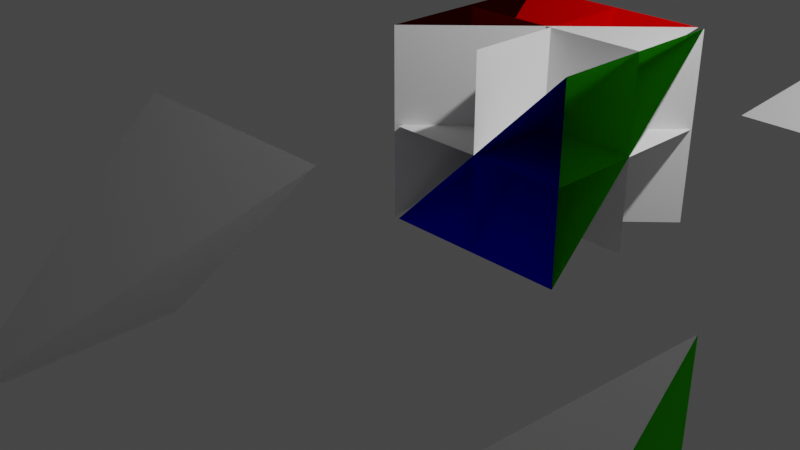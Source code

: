 # Source: Homeo_S1_Diagonal_Action_on_T3.blend  (saved by Blender 3.1.7; exported with 4.5.12 LTS)
import bpy
from mathutils import Matrix  # noqa: F401  (used for matrix-valued properties, if any)

bpy.ops.wm.read_factory_settings(use_empty=True)
scene = bpy.context.scene
scene.name = 'Scene'

# ---- collections
col_collection = bpy.data.collections.new('Collection'); scene.collection.children.link(col_collection)

# ---- materials (node trees are filled in below, after node groups)
mat_material = bpy.data.materials.new('Material')
mat_material.alpha_threshold = 0.0
mat_material.use_transparent_shadow = False
mat_material.pass_index = 3
mat_material.line_color = (0.0, 0.0, 0.0, 1.0)
mat_red = bpy.data.materials.new('Red')
mat_red.surface_render_method = 'BLENDED'
mat_red.blend_method = 'BLEND'
mat_red.refraction_depth = 0.8
mat_red.pass_index = 3
mat_red.diffuse_color = (0.8, 0.01746, 0.0, 1.0)
mat_blue = bpy.data.materials.new('Blue')
mat_blue.surface_render_method = 'BLENDED'
mat_blue.blend_method = 'BLEND'
mat_blue.use_sss_translucency = True
mat_blue.use_thickness_from_shadow = True
mat_blue.pass_index = 20
mat_yellow = bpy.data.materials.new('Yellow')
mat_yellow.surface_render_method = 'BLENDED'
mat_yellow.blend_method = 'BLEND'
mat_yellow.use_transparent_shadow = False
mat_yellow.pass_index = 4
mat_material_001 = bpy.data.materials.new('Material.001')
mat_material_001.alpha_threshold = 0.0
mat_material_001.use_transparent_shadow = False
mat_material_001.pass_index = 3
mat_material_001.line_color = (0.0, 0.0, 0.0, 1.0)
mat_red_001 = bpy.data.materials.new('Red.001')
mat_red_001.surface_render_method = 'BLENDED'
mat_red_001.blend_method = 'BLEND'
mat_red_001.refraction_depth = 0.8
mat_red_001.pass_index = 3
mat_red_001.diffuse_color = (0.8, 0.01746, 0.0, 1.0)
mat_blue_001 = bpy.data.materials.new('Blue.001')
mat_blue_001.surface_render_method = 'BLENDED'
mat_blue_001.blend_method = 'BLEND'
mat_blue_001.use_sss_translucency = True
mat_blue_001.use_thickness_from_shadow = True
mat_blue_001.pass_index = 20
mat_yellow_001 = bpy.data.materials.new('Yellow.001')
mat_yellow_001.surface_render_method = 'BLENDED'
mat_yellow_001.blend_method = 'BLEND'
mat_yellow_001.use_transparent_shadow = False
mat_yellow_001.pass_index = 4

# ---- material node trees
mat_red.use_nodes = True; mat_red.node_tree.nodes.clear()
_N = mat_red.node_tree.nodes; _L = mat_red.node_tree.links
n0 = _N.new('ShaderNodeOutputMaterial'); n0.name = 'Material Output'; n0.location = (300, 300)
n0.target = 'CYCLES'
n1 = _N.new('ShaderNodeBsdfTransparent'); n1.name = 'Transparent BSDF'; n1.location = (10, 300)
n1.inputs[0].default_value = (0.8, 0.0, 0.005676, 1.0)
n2 = _N.new('ShaderNodeOutputMaterial'); n2.name = 'Material Output.001'; n2.location = (0, 0)
n2.target = 'EEVEE'
n3 = _N.new('ShaderNodeMixShader'); n3.name = 'Mix Shader'; n3.location = (0, 0)
n3.label = 'Disable Shadow'
n3.hide = True
n4 = _N.new('ShaderNodeLightPath'); n4.name = 'Light Path'; n4.location = (0, 0)
n4.hide = True
n5 = _N.new('ShaderNodeBsdfTransparent'); n5.name = 'Transparent BSDF.001'; n5.location = (0, 0)
n5.hide = True
_L.new(n1.outputs[0], n0.inputs[0])
_L.new(n1.outputs[0], n3.inputs[1])
_L.new(n3.outputs[0], n2.inputs[0])
_L.new(n4.outputs[1], n3.inputs[0])
_L.new(n5.outputs[0], n3.inputs[2])
n0.is_active_output = True
mat_blue.use_nodes = True; mat_blue.node_tree.nodes.clear()
_N = mat_blue.node_tree.nodes; _L = mat_blue.node_tree.links
n0 = _N.new('ShaderNodeOutputMaterial'); n0.name = 'Material Output'; n0.location = (300, 300)
n0.target = 'CYCLES'
n1 = _N.new('ShaderNodeBsdfTransparent'); n1.name = 'Transparent BSDF'; n1.location = (10, 300)
n1.inputs[0].default_value = (0.0, 0.003835, 1.0, 1.0)
n2 = _N.new('ShaderNodeOutputMaterial'); n2.name = 'Material Output.001'; n2.location = (0, 0)
n2.target = 'EEVEE'
n3 = _N.new('ShaderNodeMixShader'); n3.name = 'Mix Shader'; n3.location = (0, 0)
n3.label = 'Disable Shadow'
n3.hide = True
n4 = _N.new('ShaderNodeLightPath'); n4.name = 'Light Path'; n4.location = (0, 0)
n4.hide = True
n5 = _N.new('ShaderNodeBsdfTransparent'); n5.name = 'Transparent BSDF.001'; n5.location = (0, 0)
n5.hide = True
_L.new(n1.outputs[0], n0.inputs[0])
_L.new(n1.outputs[0], n3.inputs[1])
_L.new(n3.outputs[0], n2.inputs[0])
_L.new(n4.outputs[1], n3.inputs[0])
_L.new(n5.outputs[0], n3.inputs[2])
n0.is_active_output = True
mat_yellow.use_nodes = True; mat_yellow.node_tree.nodes.clear()
_N = mat_yellow.node_tree.nodes; _L = mat_yellow.node_tree.links
n0 = _N.new('ShaderNodeOutputMaterial'); n0.name = 'Material Output'; n0.location = (300, 300)
n1 = _N.new('ShaderNodeBsdfTransparent'); n1.name = 'Transparent BSDF'; n1.location = (10, 300)
n1.inputs[0].default_value = (0.2011, 1.0, 0.0, 1.0)
_L.new(n1.outputs[0], n0.inputs[0])
n0.is_active_output = True
mat_red_001.use_nodes = True; mat_red_001.node_tree.nodes.clear()
_N = mat_red_001.node_tree.nodes; _L = mat_red_001.node_tree.links
n0 = _N.new('ShaderNodeOutputMaterial'); n0.name = 'Material Output'; n0.location = (300, 300)
n0.target = 'CYCLES'
n1 = _N.new('ShaderNodeBsdfTransparent'); n1.name = 'Transparent BSDF'; n1.location = (10, 300)
n1.inputs[0].default_value = (0.8, 0.0, 0.005676, 1.0)
n2 = _N.new('ShaderNodeOutputMaterial'); n2.name = 'Material Output.001'; n2.location = (0, 0)
n2.target = 'EEVEE'
n3 = _N.new('ShaderNodeMixShader'); n3.name = 'Mix Shader'; n3.location = (0, 0)
n3.label = 'Disable Shadow'
n3.hide = True
n4 = _N.new('ShaderNodeLightPath'); n4.name = 'Light Path'; n4.location = (0, 0)
n4.hide = True
n5 = _N.new('ShaderNodeBsdfTransparent'); n5.name = 'Transparent BSDF.001'; n5.location = (0, 0)
n5.hide = True
_L.new(n1.outputs[0], n0.inputs[0])
_L.new(n1.outputs[0], n3.inputs[1])
_L.new(n3.outputs[0], n2.inputs[0])
_L.new(n4.outputs[1], n3.inputs[0])
_L.new(n5.outputs[0], n3.inputs[2])
n0.is_active_output = True
mat_blue_001.use_nodes = True; mat_blue_001.node_tree.nodes.clear()
_N = mat_blue_001.node_tree.nodes; _L = mat_blue_001.node_tree.links
n0 = _N.new('ShaderNodeOutputMaterial'); n0.name = 'Material Output'; n0.location = (300, 300)
n0.target = 'CYCLES'
n1 = _N.new('ShaderNodeBsdfTransparent'); n1.name = 'Transparent BSDF'; n1.location = (10, 300)
n1.inputs[0].default_value = (0.0, 0.003835, 1.0, 1.0)
n2 = _N.new('ShaderNodeOutputMaterial'); n2.name = 'Material Output.001'; n2.location = (0, 0)
n2.target = 'EEVEE'
n3 = _N.new('ShaderNodeMixShader'); n3.name = 'Mix Shader'; n3.location = (0, 0)
n3.label = 'Disable Shadow'
n3.hide = True
n4 = _N.new('ShaderNodeLightPath'); n4.name = 'Light Path'; n4.location = (0, 0)
n4.hide = True
n5 = _N.new('ShaderNodeBsdfTransparent'); n5.name = 'Transparent BSDF.001'; n5.location = (0, 0)
n5.hide = True
_L.new(n1.outputs[0], n0.inputs[0])
_L.new(n1.outputs[0], n3.inputs[1])
_L.new(n3.outputs[0], n2.inputs[0])
_L.new(n4.outputs[1], n3.inputs[0])
_L.new(n5.outputs[0], n3.inputs[2])
n0.is_active_output = True
mat_yellow_001.use_nodes = True; mat_yellow_001.node_tree.nodes.clear()
_N = mat_yellow_001.node_tree.nodes; _L = mat_yellow_001.node_tree.links
n0 = _N.new('ShaderNodeOutputMaterial'); n0.name = 'Material Output'; n0.location = (300, 300)
n1 = _N.new('ShaderNodeBsdfTransparent'); n1.name = 'Transparent BSDF'; n1.location = (10, 300)
n1.inputs[0].default_value = (0.2011, 1.0, 0.0, 1.0)
_L.new(n1.outputs[0], n0.inputs[0])
n0.is_active_output = True

# ---- world
world_world = bpy.data.worlds.new('World'); scene.world = world_world
world_world.use_nodes = True; world_world.node_tree.nodes.clear()
_N = world_world.node_tree.nodes; _L = world_world.node_tree.links
n0 = _N.new('ShaderNodeOutputWorld'); n0.name = 'World Output'; n0.location = (300, 300)
n1 = _N.new('ShaderNodeBackground'); n1.name = 'Background'; n1.location = (10, 300)
n1.inputs[0].default_value = (0.05088, 0.05088, 0.05088, 1.0)
_L.new(n1.outputs[0], n0.inputs[0])
n0.is_active_output = True
world_world.color = (0.05088, 0.05088, 0.05088)
world_world.use_sun_shadow = False
world_world.sun_shadow_jitter_overblur = 0.0

# ---- cameras
cam_camera = bpy.data.cameras.new('Camera')
cam_camera.clip_end = 100.0
cam_camera.ortho_scale = 7.314

# ---- lights
light_light = bpy.data.lights.new('Light', 'POINT')
light_light.transmission_factor = 0.0
light_light.energy = 1000.0
light_light.shadow_soft_size = 0.1
light_light.shadow_maximum_resolution = 0.006
light_light.use_absolute_resolution = True

# ---- meshes
me_cube = bpy.data.meshes.new('Cube')
me_cube.from_pydata([(2.0, 2.0, 2.0), (2.0, 2.0, 0.0), (0.0, 2.0, 0.0), (0.0, 0.0, 0.0)], [], [(2, 1, 3), (0, 1, 2), (1, 0, 3), (0, 2, 3)])
me_cube.polygons.foreach_set('material_index', [1, 2, 0, 0])
_uv = me_cube.uv_layers.new(name='UVMap')
_uv.uv.foreach_set('vector', [0.125, 0.5, 0.375, 0.5, 0.125, 0.75, 0.625, 0.5, 0.375, 0.5, 0.375, 0.25, 0.0, 0.0, 0.0, 0.0, 0.0, 0.0, 0.0, 0.0, 0.0, 0.0, 0.0, 0.0])
me_cube.materials.append(mat_material)
me_cube.materials.append(mat_red)
me_cube.materials.append(mat_blue)
me_cube.materials.append(mat_yellow)
me_cube.materials.append(None)
me_cube.use_remesh_preserve_volume = False
me_cube.use_remesh_preserve_attributes = False
me_cube.use_mirror_vertex_groups = False
me_cube.update()
me_cube_001 = bpy.data.meshes.new('Cube.001')
me_cube_001.from_pydata([(2.0, 2.0, 0.0), (2.0, 2.0, 2.0), (2.0, 0.0, 0.0), (0.0, 0.0, 0.0)], [], [(1, 0, 3), (0, 1, 2), (3, 0, 2), (2, 1, 3)])
me_cube_001.polygons.foreach_set('material_index', [0, 3, 1, 0])
_uv = me_cube_001.uv_layers.new(name='UVMap')
_uv.uv.foreach_set('vector', [0.0, 0.0, 0.0, 0.0, 0.0, 0.0, 0.375, 0.5, 0.625, 0.5, 0.375, 0.75, 0.125, 0.75, 0.375, 0.5, 0.375, 0.75, 0.0, 0.0, 0.0, 0.0, 0.0, 0.0])
me_cube_001.materials.append(mat_material)
me_cube_001.materials.append(mat_red)
me_cube_001.materials.append(mat_blue)
me_cube_001.materials.append(mat_yellow)
me_cube_001.materials.append(None)
me_cube_001.use_remesh_preserve_volume = False
me_cube_001.use_remesh_preserve_attributes = False
me_cube_001.use_mirror_vertex_groups = False
me_cube_001.update()
me_cube_002 = bpy.data.meshes.new('Cube.002')
me_cube_002.from_pydata([(2.0, 0.0, 2.0), (0.0, 0.0, 2.0), (2.0, 2.0, 2.0), (0.0, 0.0, 0.0)], [], [(3, 0, 1), (1, 0, 2), (2, 0, 3), (1, 2, 3)])
me_cube_002.polygons.foreach_set('material_index', [2, 1, 0, 0])
_uv = me_cube_002.uv_layers.new(name='UVMap')
_uv.uv.foreach_set('vector', [0.375, 1.0, 0.625, 0.75, 0.625, 1.0, 0.875, 0.75, 0.625, 0.75, 0.625, 0.5, 0.0, 0.0, 0.0, 0.0, 0.0, 0.0, 0.0, 0.0, 0.0, 0.0, 0.0, 0.0])
me_cube_002.materials.append(mat_material)
me_cube_002.materials.append(mat_red)
me_cube_002.materials.append(mat_blue)
me_cube_002.materials.append(mat_yellow)
me_cube_002.materials.append(None)
me_cube_002.use_remesh_preserve_volume = False
me_cube_002.use_remesh_preserve_attributes = False
me_cube_002.use_mirror_vertex_groups = False
me_cube_002.update()
me_cube_003 = bpy.data.meshes.new('Cube.003')
me_cube_003.from_pydata([(0.0, 2.0, 2.0), (2.0, 2.0, 2.0), (0.0, 0.0, 0.0), (0.0, 0.0, 2.0)], [], [(0, 1, 2), (1, 0, 3), (2, 3, 0), (1, 3, 2)])
me_cube_003.polygons.foreach_set('material_index', [0, 1, 3, 0])
_uv = me_cube_003.uv_layers.new(name='UVMap')
_uv.uv.foreach_set('vector', [0.0, 0.0, 0.0, 0.0, 0.0, 0.0, 0.625, 0.5, 0.875, 0.5, 0.875, 0.75, 0.375, 0.0, 0.625, 0.0, 0.625, 0.25, 0.0, 0.0, 0.0, 0.0, 0.0, 0.0])
me_cube_003.materials.append(mat_material)
me_cube_003.materials.append(mat_red)
me_cube_003.materials.append(mat_blue)
me_cube_003.materials.append(mat_yellow)
me_cube_003.materials.append(None)
me_cube_003.use_remesh_preserve_volume = False
me_cube_003.use_remesh_preserve_attributes = False
me_cube_003.use_mirror_vertex_groups = False
me_cube_003.update()
me_cube_004 = bpy.data.meshes.new('Cube.004')
me_cube_004.from_pydata([(0.0, 2.0, 0.0), (0.0, 2.0, 2.0), (2.0, 2.0, 2.0), (0.0, 0.0, 0.0)], [], [(1, 0, 3), (0, 1, 2), (2, 3, 0), (2, 1, 3)])
me_cube_004.polygons.foreach_set('material_index', [3, 2, 0, 0])
_uv = me_cube_004.uv_layers.new(name='UVMap')
_uv.uv.foreach_set('vector', [0.625, 0.25, 0.375, 0.25, 0.375, 0.0, 0.375, 0.25, 0.625, 0.25, 0.625, 0.5, 0.0, 0.0, 0.0, 0.0, 0.0, 0.0, 0.0, 0.0, 0.0, 0.0, 0.0, 0.0])
me_cube_004.materials.append(mat_material)
me_cube_004.materials.append(mat_red)
me_cube_004.materials.append(mat_blue)
me_cube_004.materials.append(mat_yellow)
me_cube_004.materials.append(None)
me_cube_004.use_remesh_preserve_volume = False
me_cube_004.use_remesh_preserve_attributes = False
me_cube_004.use_mirror_vertex_groups = False
me_cube_004.update()
me_cube_005 = bpy.data.meshes.new('Cube.005')
me_cube_005.from_pydata([(2.0, 0.0, 2.0), (2.0, 0.0, 0.0), (0.0, 0.0, 0.0), (2.0, 2.0, 2.0)], [], [(1, 3, 0), (1, 0, 2), (0, 3, 2), (3, 1, 2)])
me_cube_005.polygons.foreach_set('material_index', [3, 2, 0, 0])
_uv = me_cube_005.uv_layers.new(name='UVMap')
_uv.uv.foreach_set('vector', [0.375, 0.75, 0.625, 0.5, 0.625, 0.75, 0.375, 0.75, 0.625, 0.75, 0.375, 1.0, 0.0, 0.0, 0.0, 0.0, 0.0, 0.0, 0.0, 0.0, 0.0, 0.0, 0.0, 0.0])
me_cube_005.materials.append(mat_material)
me_cube_005.materials.append(mat_red)
me_cube_005.materials.append(mat_blue)
me_cube_005.materials.append(mat_yellow)
me_cube_005.materials.append(None)
me_cube_005.use_remesh_preserve_volume = False
me_cube_005.use_remesh_preserve_attributes = False
me_cube_005.use_mirror_vertex_groups = False
me_cube_005.update()
me_cube_006 = bpy.data.meshes.new('Cube.006')
me_cube_006.from_pydata([(2.0, 0.0, 2.0), (2.0, 0.0, 0.0), (0.0, 0.0, 0.0), (2.0, 2.0, 2.0)], [], [(1, 3, 0), (1, 0, 2), (0, 3, 2), (3, 1, 2)])
me_cube_006.polygons.foreach_set('material_index', [3, 2, 0, 0])
_uv = me_cube_006.uv_layers.new(name='UVMap')
_uv.uv.foreach_set('vector', [0.375, 0.75, 0.625, 0.5, 0.625, 0.75, 0.375, 0.75, 0.625, 0.75, 0.375, 1.0, 0.0, 0.0, 0.0, 0.0, 0.0, 0.0, 0.0, 0.0, 0.0, 0.0, 0.0, 0.0])
me_cube_006.materials.append(mat_material_001)
me_cube_006.materials.append(mat_red_001)
me_cube_006.materials.append(mat_blue_001)
me_cube_006.materials.append(mat_yellow_001)
me_cube_006.materials.append(None)
me_cube_006.use_remesh_preserve_volume = False
me_cube_006.use_remesh_preserve_attributes = False
me_cube_006.use_mirror_vertex_groups = False
me_cube_006.update()
me_cube_007 = bpy.data.meshes.new('Cube.007')
me_cube_007.from_pydata([(0.0, 2.0, 0.0), (0.0, 2.0, 2.0), (2.0, 2.0, 2.0), (0.0, 0.0, 0.0)], [], [(1, 0, 3), (0, 1, 2), (2, 3, 0), (2, 1, 3)])
me_cube_007.polygons.foreach_set('material_index', [3, 2, 0, 0])
_uv = me_cube_007.uv_layers.new(name='UVMap')
_uv.uv.foreach_set('vector', [0.625, 0.25, 0.375, 0.25, 0.375, 0.0, 0.375, 0.25, 0.625, 0.25, 0.625, 0.5, 0.0, 0.0, 0.0, 0.0, 0.0, 0.0, 0.0, 0.0, 0.0, 0.0, 0.0, 0.0])
me_cube_007.materials.append(mat_material_001)
me_cube_007.materials.append(mat_red_001)
me_cube_007.materials.append(mat_blue_001)
me_cube_007.materials.append(mat_yellow_001)
me_cube_007.materials.append(None)
me_cube_007.use_remesh_preserve_volume = False
me_cube_007.use_remesh_preserve_attributes = False
me_cube_007.use_mirror_vertex_groups = False
me_cube_007.update()
me_cube_008 = bpy.data.meshes.new('Cube.008')
me_cube_008.from_pydata([(0.0, 2.0, 2.0), (2.0, 2.0, 2.0), (0.0, 0.0, 0.0), (0.0, 0.0, 2.0)], [], [(0, 1, 2), (1, 0, 3), (2, 3, 0), (1, 3, 2)])
me_cube_008.polygons.foreach_set('material_index', [0, 1, 3, 0])
_uv = me_cube_008.uv_layers.new(name='UVMap')
_uv.uv.foreach_set('vector', [0.0, 0.0, 0.0, 0.0, 0.0, 0.0, 0.625, 0.5, 0.875, 0.5, 0.875, 0.75, 0.375, 0.0, 0.625, 0.0, 0.625, 0.25, 0.0, 0.0, 0.0, 0.0, 0.0, 0.0])
me_cube_008.materials.append(mat_material_001)
me_cube_008.materials.append(mat_red_001)
me_cube_008.materials.append(mat_blue_001)
me_cube_008.materials.append(mat_yellow_001)
me_cube_008.materials.append(None)
me_cube_008.use_remesh_preserve_volume = False
me_cube_008.use_remesh_preserve_attributes = False
me_cube_008.use_mirror_vertex_groups = False
me_cube_008.update()
me_cube_009 = bpy.data.meshes.new('Cube.009')
me_cube_009.from_pydata([(2.0, 0.0, 2.0), (0.0, 0.0, 2.0), (2.0, 2.0, 2.0), (0.0, 0.0, 0.0)], [], [(3, 0, 1), (1, 0, 2), (2, 0, 3), (1, 2, 3)])
me_cube_009.polygons.foreach_set('material_index', [2, 1, 0, 0])
_uv = me_cube_009.uv_layers.new(name='UVMap')
_uv.uv.foreach_set('vector', [0.375, 1.0, 0.625, 0.75, 0.625, 1.0, 0.875, 0.75, 0.625, 0.75, 0.625, 0.5, 0.0, 0.0, 0.0, 0.0, 0.0, 0.0, 0.0, 0.0, 0.0, 0.0, 0.0, 0.0])
me_cube_009.materials.append(mat_material_001)
me_cube_009.materials.append(mat_red_001)
me_cube_009.materials.append(mat_blue_001)
me_cube_009.materials.append(mat_yellow_001)
me_cube_009.materials.append(None)
me_cube_009.use_remesh_preserve_volume = False
me_cube_009.use_remesh_preserve_attributes = False
me_cube_009.use_mirror_vertex_groups = False
me_cube_009.update()
me_cube_010 = bpy.data.meshes.new('Cube.010')
me_cube_010.from_pydata([(2.0, 2.0, 0.0), (2.0, 2.0, 2.0), (2.0, 0.0, 0.0), (0.0, 0.0, 0.0)], [], [(1, 0, 3), (0, 1, 2), (3, 0, 2), (2, 1, 3)])
me_cube_010.polygons.foreach_set('material_index', [0, 3, 1, 0])
_uv = me_cube_010.uv_layers.new(name='UVMap')
_uv.uv.foreach_set('vector', [0.0, 0.0, 0.0, 0.0, 0.0, 0.0, 0.375, 0.5, 0.625, 0.5, 0.375, 0.75, 0.125, 0.75, 0.375, 0.5, 0.375, 0.75, 0.0, 0.0, 0.0, 0.0, 0.0, 0.0])
me_cube_010.materials.append(mat_material_001)
me_cube_010.materials.append(mat_red_001)
me_cube_010.materials.append(mat_blue_001)
me_cube_010.materials.append(mat_yellow_001)
me_cube_010.materials.append(None)
me_cube_010.use_remesh_preserve_volume = False
me_cube_010.use_remesh_preserve_attributes = False
me_cube_010.use_mirror_vertex_groups = False
me_cube_010.update()
me_cube_011 = bpy.data.meshes.new('Cube.011')
me_cube_011.from_pydata([(2.0, 2.0, 2.0), (2.0, 2.0, 0.0), (0.0, 2.0, 0.0), (0.0, 0.0, 0.0)], [], [(2, 1, 3), (0, 1, 2), (1, 0, 3), (0, 2, 3)])
me_cube_011.polygons.foreach_set('material_index', [1, 2, 0, 0])
_uv = me_cube_011.uv_layers.new(name='UVMap')
_uv.uv.foreach_set('vector', [0.125, 0.5, 0.375, 0.5, 0.125, 0.75, 0.625, 0.5, 0.375, 0.5, 0.375, 0.25, 0.0, 0.0, 0.0, 0.0, 0.0, 0.0, 0.0, 0.0, 0.0, 0.0, 0.0, 0.0])
me_cube_011.materials.append(mat_material_001)
me_cube_011.materials.append(mat_red_001)
me_cube_011.materials.append(mat_blue_001)
me_cube_011.materials.append(mat_yellow_001)
me_cube_011.materials.append(None)
me_cube_011.use_remesh_preserve_volume = False
me_cube_011.use_remesh_preserve_attributes = False
me_cube_011.use_mirror_vertex_groups = False
me_cube_011.update()
me_plane = bpy.data.meshes.new('Plane')
me_plane.from_pydata([(-1.0, -1.0, 0.0), (1.0, -1.0, 0.0), (-1.0, 1.0, 0.0), (1.0, 1.0, 0.0)], [], [(0, 1, 3, 2)])
_uv = me_plane.uv_layers.new(name='UVMap')
_uv.uv.foreach_set('vector', [0.0, 0.0, 1.0, 0.0, 1.0, 1.0, 0.0, 1.0])
me_plane.use_remesh_fix_poles = True
me_plane.use_remesh_preserve_attributes = False
me_plane.update()
me_plane_001 = bpy.data.meshes.new('Plane.001')
me_plane_001.from_pydata([(-1.0, -1.0, 0.0), (1.0, -1.0, 0.0), (-1.0, 1.0, 0.0), (1.0, 1.0, 0.0)], [], [(0, 1, 3, 2)])
_uv = me_plane_001.uv_layers.new(name='UVMap')
_uv.uv.foreach_set('vector', [0.0, 0.0, 1.0, 0.0, 1.0, 1.0, 0.0, 1.0])
me_plane_001.use_remesh_fix_poles = True
me_plane_001.use_remesh_preserve_attributes = False
me_plane_001.update()
me_plane_002 = bpy.data.meshes.new('Plane.002')
me_plane_002.from_pydata([(-1.0, -1.0, 0.0), (1.0, -1.0, 0.0), (-1.0, 1.0, 0.0), (1.0, 1.0, 0.0)], [], [(0, 1, 3, 2)])
_uv = me_plane_002.uv_layers.new(name='UVMap')
_uv.uv.foreach_set('vector', [0.0, 0.0, 1.0, 0.0, 1.0, 1.0, 0.0, 1.0])
me_plane_002.use_remesh_fix_poles = True
me_plane_002.use_remesh_preserve_attributes = False
me_plane_002.update()

# ---- objects
ob_cube = bpy.data.objects.new('Cube', me_cube)
ob_light = bpy.data.objects.new('Light', light_light)
ob_camera = bpy.data.objects.new('Camera', cam_camera)
ob_cube_001 = bpy.data.objects.new('Cube.001', me_cube_001)
ob_cube_002 = bpy.data.objects.new('Cube.002', me_cube_002)
ob_cube_003 = bpy.data.objects.new('Cube.003', me_cube_003)
ob_cube_004 = bpy.data.objects.new('Cube.004', me_cube_004)
ob_cube_005 = bpy.data.objects.new('Cube.005', me_cube_005)
ob_cube_006 = bpy.data.objects.new('Cube.006', me_cube_006)
ob_cube_007 = bpy.data.objects.new('Cube.007', me_cube_007)
ob_cube_008 = bpy.data.objects.new('Cube.008', me_cube_008)
ob_cube_009 = bpy.data.objects.new('Cube.009', me_cube_009)
ob_cube_010 = bpy.data.objects.new('Cube.010', me_cube_010)
ob_cube_011 = bpy.data.objects.new('Cube.011', me_cube_011)
ob_plane = bpy.data.objects.new('Plane', me_plane)
ob_plane_001 = bpy.data.objects.new('Plane.001', me_plane_001)
ob_plane_002 = bpy.data.objects.new('Plane.002', me_plane_002)

# ---- transforms, parenting, visibility, modifiers, constraints
ob_cube.location = (0.0, 0.0, 0.0)
ob_cube.lock_rotations_4d = False
ob_cube.empty_display_type = 'ARROWS'
ob_cube.lineart.crease_threshold = 0.0
ob_light.location = (4.076, 1.005, 5.904)
ob_light.rotation_euler = (0.6503, 0.05522, 1.866)
ob_light.lock_rotations_4d = False
ob_light.empty_display_type = 'ARROWS'
ob_light.color = (0.0, 0.0, 0.0, 0.0)
ob_light.lineart.crease_threshold = 0.0
ob_camera.location = (7.359, -6.926, 4.958)
ob_camera.rotation_euler = (1.109, 0.0, 0.8149)
ob_camera.lock_rotations_4d = False
ob_camera.empty_display_type = 'ARROWS'
ob_camera.color = (0.0, 0.0, 0.0, 0.0)
ob_camera.display_type = 'WIRE'
ob_camera.lineart.crease_threshold = 0.0
ob_cube_001.location = (2.943, -4.604, 2.98e-08)
ob_cube_001.lock_rotations_4d = False
ob_cube_001.empty_display_type = 'ARROWS'
ob_cube_001.lineart.crease_threshold = 0.0
ob_cube_002.location = (0.0, -2.65, 2.986)
ob_cube_002.lock_rotations_4d = False
ob_cube_002.empty_display_type = 'ARROWS'
ob_cube_002.lineart.crease_threshold = 0.0
ob_cube_003.location = (-0.06442, 0.0, 0.0)
ob_cube_003.lock_rotations_4d = False
ob_cube_003.empty_display_type = 'ARROWS'
ob_cube_003.lineart.crease_threshold = 0.0
ob_cube_004.location = (0.0, -4.644, 0.0)
ob_cube_004.lock_rotations_4d = False
ob_cube_004.empty_display_type = 'ARROWS'
ob_cube_004.lineart.crease_threshold = 0.0
ob_cube_005.location = (-0.00632, 0.0, 0.0)
ob_cube_005.lock_rotations_4d = False
ob_cube_005.empty_display_type = 'ARROWS'
ob_cube_005.lineart.crease_threshold = 0.0
ob_cube_006.location = (3.917, 3.989, -0.2771)
ob_cube_006.lock_rotations_4d = False
ob_cube_006.empty_display_type = 'ARROWS'
ob_cube_006.lineart.crease_threshold = 0.0
ob_cube_007.location = (3.256, 4.411, 0.2906)
ob_cube_007.lock_rotations_4d = False
ob_cube_007.empty_display_type = 'ARROWS'
ob_cube_007.lineart.crease_threshold = 0.0
ob_cube_008.location = (6.438, 4.537, -0.2771)
ob_cube_008.lock_rotations_4d = False
ob_cube_008.empty_display_type = 'ARROWS'
ob_cube_008.lineart.crease_threshold = 0.0
ob_cube_009.location = (3.256, 6.447, 0.2906)
ob_cube_009.lock_rotations_4d = False
ob_cube_009.empty_display_type = 'ARROWS'
ob_cube_009.lineart.crease_threshold = 0.0
ob_cube_010.location = (1.187, 4.411, 0.2906)
ob_cube_010.lock_rotations_4d = False
ob_cube_010.empty_display_type = 'ARROWS'
ob_cube_010.lineart.crease_threshold = 0.0
ob_cube_011.location = (3.701, 1.433, -0.2771)
ob_cube_011.lock_rotations_4d = False
ob_cube_011.empty_display_type = 'ARROWS'
ob_cube_011.lineart.crease_threshold = 0.0
ob_plane.location = (0.9937, 1.0, 1.0)
ob_plane.rotation_euler = (1.571, 0.0, 0.0)
ob_plane_001.location = (0.9937, 1.0, 1.0)
ob_plane_001.rotation_euler = (1.571, -0.0, 1.571)
ob_plane_002.location = (0.9937, 1.0, 1.0)
ob_plane_002.rotation_euler = (3.142, -0.0, 0.0)

# ---- collection membership
col_collection.objects.link(ob_cube)
col_collection.objects.link(ob_light)
col_collection.objects.link(ob_camera)
col_collection.objects.link(ob_cube_001)
col_collection.objects.link(ob_cube_002)
col_collection.objects.link(ob_cube_003)
col_collection.objects.link(ob_cube_004)
col_collection.objects.link(ob_cube_005)
col_collection.objects.link(ob_cube_006)
col_collection.objects.link(ob_cube_007)
col_collection.objects.link(ob_cube_008)
col_collection.objects.link(ob_cube_009)
col_collection.objects.link(ob_cube_010)
col_collection.objects.link(ob_cube_011)
col_collection.objects.link(ob_plane)
col_collection.objects.link(ob_plane_001)
col_collection.objects.link(ob_plane_002)

# ---- scene / render settings (as saved in the file)
scene.camera = ob_camera
scene.frame_start = 1; scene.frame_end = 250; scene.frame_set(180)
scene.render.engine = 'BLENDER_EEVEE_NEXT'
scene.cycles.sampling_pattern = 'TABULATED_SOBOL'
scene.cycles.use_light_tree = False
scene.eevee.taa_samples = 28
scene.view_settings.view_transform = 'Filmic'
bpy.context.view_layer.update()
